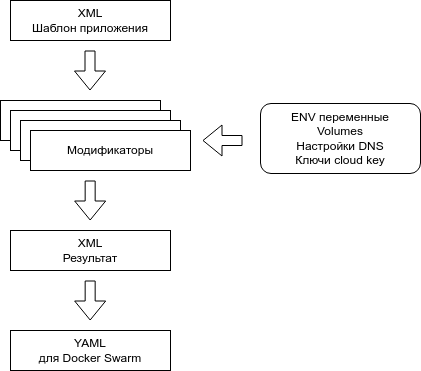

The diagram above was exported from draw.io. Its source (the exported page's mxGraphModel, read from the mxfile embedded in the PNG):
<mxGraphModel dx="854" dy="547" grid="1" gridSize="10" guides="1" tooltips="1" connect="1" arrows="1" fold="1" page="1" pageScale="1" pageWidth="1169" pageHeight="827" math="0" shadow="0">
  <root>
    <mxCell id="K5e01RlRtRqWWjjbuvrC-0" />
    <mxCell id="K5e01RlRtRqWWjjbuvrC-1" parent="K5e01RlRtRqWWjjbuvrC-0" />
    <mxCell id="1v7AnSM9qzAGWg6T30WM-0" value="XML&lt;br&gt;Шаблон приложения" style="rounded=0;whiteSpace=wrap;html=1;" vertex="1" parent="K5e01RlRtRqWWjjbuvrC-1">
      <mxGeometry x="300" y="140" width="160" height="40" as="geometry" />
    </mxCell>
    <mxCell id="1v7AnSM9qzAGWg6T30WM-1" value="" style="shape=flexArrow;endArrow=classic;html=1;rounded=0;" edge="1" parent="K5e01RlRtRqWWjjbuvrC-1">
      <mxGeometry width="50" height="50" relative="1" as="geometry">
        <mxPoint x="379.5" y="190" as="sourcePoint" />
        <mxPoint x="379.5" y="230" as="targetPoint" />
      </mxGeometry>
    </mxCell>
    <mxCell id="1v7AnSM9qzAGWg6T30WM-2" value="" style="rounded=0;whiteSpace=wrap;html=1;" vertex="1" parent="K5e01RlRtRqWWjjbuvrC-1">
      <mxGeometry x="290" y="240" width="160" height="40" as="geometry" />
    </mxCell>
    <mxCell id="1v7AnSM9qzAGWg6T30WM-3" value="" style="rounded=0;whiteSpace=wrap;html=1;" vertex="1" parent="K5e01RlRtRqWWjjbuvrC-1">
      <mxGeometry x="300" y="250" width="160" height="40" as="geometry" />
    </mxCell>
    <mxCell id="1v7AnSM9qzAGWg6T30WM-4" value="" style="rounded=0;whiteSpace=wrap;html=1;" vertex="1" parent="K5e01RlRtRqWWjjbuvrC-1">
      <mxGeometry x="310" y="260" width="160" height="40" as="geometry" />
    </mxCell>
    <mxCell id="1v7AnSM9qzAGWg6T30WM-5" value="Модификаторы" style="rounded=0;whiteSpace=wrap;html=1;" vertex="1" parent="K5e01RlRtRqWWjjbuvrC-1">
      <mxGeometry x="320" y="270" width="160" height="40" as="geometry" />
    </mxCell>
    <mxCell id="1v7AnSM9qzAGWg6T30WM-6" value="XML&lt;br&gt;Результат" style="rounded=0;whiteSpace=wrap;html=1;" vertex="1" parent="K5e01RlRtRqWWjjbuvrC-1">
      <mxGeometry x="300" y="370" width="160" height="40" as="geometry" />
    </mxCell>
    <mxCell id="1v7AnSM9qzAGWg6T30WM-7" value="" style="shape=flexArrow;endArrow=classic;html=1;rounded=0;" edge="1" parent="K5e01RlRtRqWWjjbuvrC-1">
      <mxGeometry width="50" height="50" relative="1" as="geometry">
        <mxPoint x="379.66" y="320" as="sourcePoint" />
        <mxPoint x="379.66" y="360" as="targetPoint" />
      </mxGeometry>
    </mxCell>
    <mxCell id="1v7AnSM9qzAGWg6T30WM-8" value="" style="shape=flexArrow;endArrow=classic;html=1;rounded=0;" edge="1" parent="K5e01RlRtRqWWjjbuvrC-1">
      <mxGeometry width="50" height="50" relative="1" as="geometry">
        <mxPoint x="379.6600000000001" y="419.9999999999999" as="sourcePoint" />
        <mxPoint x="379.6600000000001" y="459.9999999999999" as="targetPoint" />
      </mxGeometry>
    </mxCell>
    <mxCell id="1v7AnSM9qzAGWg6T30WM-9" value="YAML&lt;br&gt;для Docker Swarm" style="rounded=0;whiteSpace=wrap;html=1;" vertex="1" parent="K5e01RlRtRqWWjjbuvrC-1">
      <mxGeometry x="300" y="470" width="160" height="40" as="geometry" />
    </mxCell>
    <mxCell id="1v7AnSM9qzAGWg6T30WM-10" value="ENV переменные&lt;br&gt;Volumes&lt;br&gt;Настройки DNS&lt;br&gt;Ключи cloud key" style="rounded=1;whiteSpace=wrap;html=1;" vertex="1" parent="K5e01RlRtRqWWjjbuvrC-1">
      <mxGeometry x="550" y="243" width="160" height="70" as="geometry" />
    </mxCell>
    <mxCell id="1v7AnSM9qzAGWg6T30WM-11" value="" style="shape=flexArrow;endArrow=classic;html=1;rounded=0;" edge="1" parent="K5e01RlRtRqWWjjbuvrC-1">
      <mxGeometry width="50" height="50" relative="1" as="geometry">
        <mxPoint x="532" y="280" as="sourcePoint" />
        <mxPoint x="492.0000000000001" y="280" as="targetPoint" />
      </mxGeometry>
    </mxCell>
  </root>
</mxGraphModel>